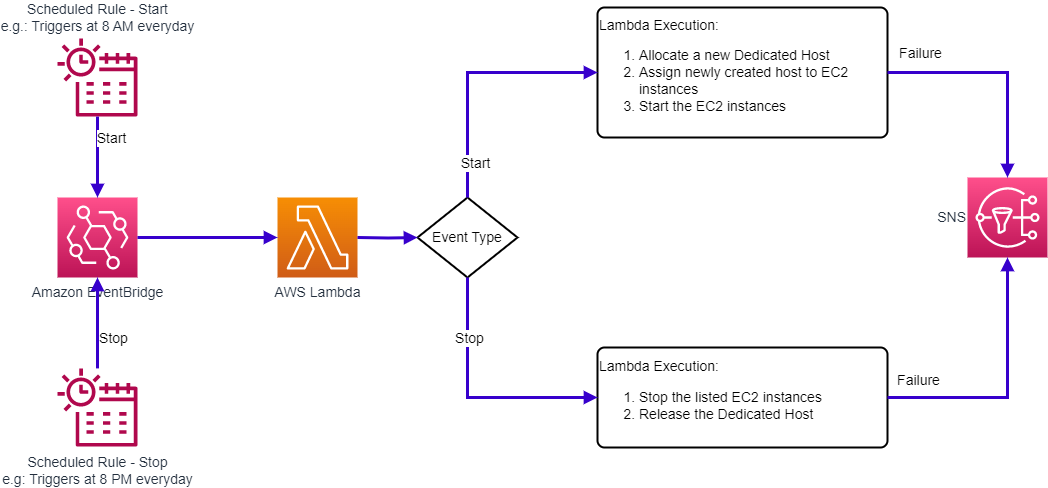

The diagram above was exported from draw.io. Its source (the exported page's mxGraphModel, read from the mxfile embedded in the PNG):
<mxGraphModel dx="1560" dy="1008" grid="1" gridSize="10" guides="1" tooltips="1" connect="1" arrows="1" fold="1" page="1" pageScale="1" pageWidth="850" pageHeight="1100" math="0" shadow="0">
  <root>
    <mxCell id="0" />
    <mxCell id="1" parent="0" />
    <mxCell id="XlJiWRMFpKOiyvTOe_JI-1" value="Amazon EventBridge" style="sketch=0;points=[[0,0,0],[0.25,0,0],[0.5,0,0],[0.75,0,0],[1,0,0],[0,1,0],[0.25,1,0],[0.5,1,0],[0.75,1,0],[1,1,0],[0,0.25,0],[0,0.5,0],[0,0.75,0],[1,0.25,0],[1,0.5,0],[1,0.75,0]];outlineConnect=0;fontColor=#232F3E;gradientColor=#FF4F8B;gradientDirection=north;fillColor=#BC1356;strokeColor=#ffffff;dashed=0;verticalLabelPosition=bottom;verticalAlign=top;align=center;html=1;fontSize=14;fontStyle=0;aspect=fixed;shape=mxgraph.aws4.resourceIcon;resIcon=mxgraph.aws4.eventbridge;labelPosition=center;" parent="1" vertex="1">
      <mxGeometry x="90" y="300" width="80" height="80" as="geometry" />
    </mxCell>
    <mxCell id="XlJiWRMFpKOiyvTOe_JI-2" value="Scheduled Rule - Start&lt;br style=&quot;font-size: 14px;&quot;&gt;e.g.: Triggers at 8 AM everyday" style="sketch=0;outlineConnect=0;fontColor=#232F3E;gradientColor=none;fillColor=#B0084D;strokeColor=none;dashed=0;verticalLabelPosition=top;verticalAlign=bottom;align=center;html=1;fontSize=14;fontStyle=0;aspect=fixed;pointerEvents=1;shape=mxgraph.aws4.eventbridge_scheduler;labelPosition=center;" parent="1" vertex="1">
      <mxGeometry x="90" y="140" width="80" height="80" as="geometry" />
    </mxCell>
    <mxCell id="XlJiWRMFpKOiyvTOe_JI-3" value="AWS Lambda" style="sketch=0;points=[[0,0,0],[0.25,0,0],[0.5,0,0],[0.75,0,0],[1,0,0],[0,1,0],[0.25,1,0],[0.5,1,0],[0.75,1,0],[1,1,0],[0,0.25,0],[0,0.5,0],[0,0.75,0],[1,0.25,0],[1,0.5,0],[1,0.75,0]];outlineConnect=0;fontColor=#232F3E;gradientColor=#F78E04;gradientDirection=north;fillColor=#D05C17;strokeColor=#ffffff;dashed=0;verticalLabelPosition=bottom;verticalAlign=top;align=center;html=1;fontSize=14;fontStyle=0;aspect=fixed;shape=mxgraph.aws4.resourceIcon;resIcon=mxgraph.aws4.lambda;" parent="1" vertex="1">
      <mxGeometry x="310" y="300" width="80" height="80" as="geometry" />
    </mxCell>
    <mxCell id="XlJiWRMFpKOiyvTOe_JI-4" value="Event Type" style="strokeWidth=2;html=1;shape=mxgraph.flowchart.decision;whiteSpace=wrap;fontSize=14;" parent="1" vertex="1">
      <mxGeometry x="450" y="300" width="100" height="80" as="geometry" />
    </mxCell>
    <mxCell id="XlJiWRMFpKOiyvTOe_JI-5" value="Lambda Execution:&lt;br style=&quot;font-size: 14px;&quot;&gt;&lt;ol style=&quot;font-size: 14px;&quot;&gt;&lt;li style=&quot;font-size: 14px;&quot;&gt;Allocate a new Dedicated Host&lt;/li&gt;&lt;li style=&quot;font-size: 14px;&quot;&gt;Assign newly created host to EC2 instances&lt;/li&gt;&lt;li style=&quot;font-size: 14px;&quot;&gt;Start the EC2 instances&lt;/li&gt;&lt;/ol&gt;" style="rounded=1;whiteSpace=wrap;html=1;absoluteArcSize=1;arcSize=14;strokeWidth=2;align=left;fontSize=14;" parent="1" vertex="1">
      <mxGeometry x="630" y="110" width="290" height="130" as="geometry" />
    </mxCell>
    <mxCell id="XlJiWRMFpKOiyvTOe_JI-7" value="Lambda Execution:&lt;br style=&quot;font-size: 14px;&quot;&gt;&lt;ol style=&quot;font-size: 14px;&quot;&gt;&lt;li style=&quot;font-size: 14px;&quot;&gt;&lt;span style=&quot;background-color: initial; font-size: 14px;&quot;&gt;Stop the listed EC2 instances&amp;nbsp;&lt;/span&gt;&lt;/li&gt;&lt;li style=&quot;font-size: 14px;&quot;&gt;&lt;span style=&quot;background-color: initial; font-size: 14px;&quot;&gt;Release the Dedicated Host&lt;/span&gt;&lt;/li&gt;&lt;/ol&gt;" style="rounded=1;whiteSpace=wrap;html=1;absoluteArcSize=1;arcSize=14;strokeWidth=2;align=left;fontSize=14;" parent="1" vertex="1">
      <mxGeometry x="630" y="450" width="290" height="100" as="geometry" />
    </mxCell>
    <mxCell id="XlJiWRMFpKOiyvTOe_JI-8" value="Scheduled Rule - Stop&lt;br style=&quot;font-size: 14px;&quot;&gt;e.g: Triggers at 8 PM everyday" style="sketch=0;outlineConnect=0;fontColor=#232F3E;gradientColor=none;fillColor=#B0084D;strokeColor=none;dashed=0;verticalLabelPosition=bottom;verticalAlign=top;align=center;html=1;fontSize=14;fontStyle=0;aspect=fixed;pointerEvents=1;shape=mxgraph.aws4.eventbridge_scheduler;" parent="1" vertex="1">
      <mxGeometry x="90" y="470" width="80" height="80" as="geometry" />
    </mxCell>
    <mxCell id="XlJiWRMFpKOiyvTOe_JI-10" value="" style="edgeStyle=orthogonalEdgeStyle;html=1;endArrow=block;elbow=vertical;startArrow=none;endFill=1;strokeColor=#3700CC;rounded=0;exitX=1;exitY=0.5;exitDx=0;exitDy=0;exitPerimeter=0;entryX=0;entryY=0.5;entryDx=0;entryDy=0;entryPerimeter=0;fillColor=#6a00ff;strokeWidth=3;fontSize=14;" parent="1" source="XlJiWRMFpKOiyvTOe_JI-1" target="XlJiWRMFpKOiyvTOe_JI-3" edge="1">
      <mxGeometry width="100" relative="1" as="geometry">
        <mxPoint x="200" y="320" as="sourcePoint" />
        <mxPoint x="300" y="320" as="targetPoint" />
      </mxGeometry>
    </mxCell>
    <mxCell id="XlJiWRMFpKOiyvTOe_JI-11" value="" style="edgeStyle=orthogonalEdgeStyle;html=1;endArrow=block;elbow=vertical;startArrow=none;endFill=1;strokeColor=#3700CC;rounded=0;entryX=0;entryY=0.5;entryDx=0;entryDy=0;entryPerimeter=0;fillColor=#6a00ff;strokeWidth=3;fontSize=14;" parent="1" target="XlJiWRMFpKOiyvTOe_JI-4" edge="1">
      <mxGeometry width="100" relative="1" as="geometry">
        <mxPoint x="390" y="340" as="sourcePoint" />
        <mxPoint x="320" y="350" as="targetPoint" />
      </mxGeometry>
    </mxCell>
    <mxCell id="XlJiWRMFpKOiyvTOe_JI-12" value="" style="edgeStyle=orthogonalEdgeStyle;html=1;endArrow=block;elbow=vertical;startArrow=none;endFill=1;strokeColor=#3700CC;rounded=0;entryX=0;entryY=0.5;entryDx=0;entryDy=0;fillColor=#6a00ff;strokeWidth=3;exitX=0.5;exitY=0;exitDx=0;exitDy=0;exitPerimeter=0;fontSize=14;" parent="1" source="XlJiWRMFpKOiyvTOe_JI-4" target="XlJiWRMFpKOiyvTOe_JI-5" edge="1">
      <mxGeometry width="100" relative="1" as="geometry">
        <mxPoint x="400" y="350" as="sourcePoint" />
        <mxPoint x="460" y="350" as="targetPoint" />
      </mxGeometry>
    </mxCell>
    <mxCell id="XlJiWRMFpKOiyvTOe_JI-13" value="Start" style="edgeLabel;html=1;align=center;verticalAlign=middle;resizable=0;points=[];fontSize=14;" parent="XlJiWRMFpKOiyvTOe_JI-12" vertex="1" connectable="0">
      <mxGeometry x="0.104" relative="1" as="geometry">
        <mxPoint x="-8" y="90" as="offset" />
      </mxGeometry>
    </mxCell>
    <mxCell id="XlJiWRMFpKOiyvTOe_JI-14" value="" style="edgeStyle=orthogonalEdgeStyle;html=1;endArrow=block;elbow=vertical;startArrow=none;endFill=1;strokeColor=#3700CC;rounded=0;entryX=0;entryY=0.5;entryDx=0;entryDy=0;fillColor=#6a00ff;strokeWidth=3;exitX=0.5;exitY=1;exitDx=0;exitDy=0;exitPerimeter=0;fontSize=14;" parent="1" source="XlJiWRMFpKOiyvTOe_JI-4" target="XlJiWRMFpKOiyvTOe_JI-7" edge="1">
      <mxGeometry width="100" relative="1" as="geometry">
        <mxPoint x="500" y="310" as="sourcePoint" />
        <mxPoint x="640" y="200" as="targetPoint" />
      </mxGeometry>
    </mxCell>
    <mxCell id="XlJiWRMFpKOiyvTOe_JI-15" value="Stop" style="edgeLabel;html=1;align=center;verticalAlign=middle;resizable=0;points=[];fontSize=14;" parent="XlJiWRMFpKOiyvTOe_JI-14" vertex="1" connectable="0">
      <mxGeometry x="0.104" relative="1" as="geometry">
        <mxPoint x="-17" y="-60" as="offset" />
      </mxGeometry>
    </mxCell>
    <mxCell id="XlJiWRMFpKOiyvTOe_JI-16" value="" style="edgeStyle=orthogonalEdgeStyle;html=1;endArrow=block;elbow=vertical;startArrow=none;endFill=1;strokeColor=#3700CC;rounded=0;entryX=0.5;entryY=1;entryDx=0;entryDy=0;entryPerimeter=0;fillColor=#6a00ff;strokeWidth=3;fontSize=14;" parent="1" source="XlJiWRMFpKOiyvTOe_JI-8" target="XlJiWRMFpKOiyvTOe_JI-1" edge="1">
      <mxGeometry width="100" relative="1" as="geometry">
        <mxPoint x="130" y="450" as="sourcePoint" />
        <mxPoint x="320" y="350" as="targetPoint" />
      </mxGeometry>
    </mxCell>
    <mxCell id="XlJiWRMFpKOiyvTOe_JI-17" value="" style="edgeStyle=orthogonalEdgeStyle;html=1;endArrow=block;elbow=vertical;startArrow=none;endFill=1;strokeColor=#3700CC;rounded=0;fillColor=#6a00ff;strokeWidth=3;fontSize=14;" parent="1" source="XlJiWRMFpKOiyvTOe_JI-2" edge="1">
      <mxGeometry width="100" relative="1" as="geometry">
        <mxPoint x="140" y="451" as="sourcePoint" />
        <mxPoint x="130" y="300" as="targetPoint" />
      </mxGeometry>
    </mxCell>
    <mxCell id="XlJiWRMFpKOiyvTOe_JI-19" value="Start" style="edgeLabel;html=1;align=center;verticalAlign=middle;resizable=0;points=[];fontSize=14;" parent="1" vertex="1" connectable="0">
      <mxGeometry x="510" y="260" as="geometry">
        <mxPoint x="-367" y="-20" as="offset" />
      </mxGeometry>
    </mxCell>
    <mxCell id="XlJiWRMFpKOiyvTOe_JI-21" value="Stop" style="edgeLabel;html=1;align=center;verticalAlign=middle;resizable=0;points=[];fontSize=14;" parent="1" vertex="1" connectable="0">
      <mxGeometry x="380" y="470" as="geometry">
        <mxPoint x="-235" y="-30" as="offset" />
      </mxGeometry>
    </mxCell>
    <mxCell id="7JxEMJF5Ft6mD6bCpZlX-1" value="SNS" style="sketch=0;points=[[0,0,0],[0.25,0,0],[0.5,0,0],[0.75,0,0],[1,0,0],[0,1,0],[0.25,1,0],[0.5,1,0],[0.75,1,0],[1,1,0],[0,0.25,0],[0,0.5,0],[0,0.75,0],[1,0.25,0],[1,0.5,0],[1,0.75,0]];outlineConnect=0;fontColor=#232F3E;gradientColor=#FF4F8B;gradientDirection=north;fillColor=#BC1356;strokeColor=#ffffff;dashed=0;verticalLabelPosition=middle;verticalAlign=middle;align=right;html=1;fontSize=14;fontStyle=0;aspect=fixed;shape=mxgraph.aws4.resourceIcon;resIcon=mxgraph.aws4.sns;labelPosition=left;" vertex="1" parent="1">
      <mxGeometry x="1000" y="280" width="80" height="80" as="geometry" />
    </mxCell>
    <mxCell id="7JxEMJF5Ft6mD6bCpZlX-2" value="" style="edgeStyle=orthogonalEdgeStyle;html=1;endArrow=block;elbow=vertical;startArrow=none;endFill=1;strokeColor=#3700CC;rounded=0;entryX=0.5;entryY=1;entryDx=0;entryDy=0;entryPerimeter=0;fillColor=#6a00ff;strokeWidth=3;fontSize=14;" edge="1" parent="1" source="XlJiWRMFpKOiyvTOe_JI-7" target="7JxEMJF5Ft6mD6bCpZlX-1">
      <mxGeometry width="100" relative="1" as="geometry">
        <mxPoint x="180" y="350" as="sourcePoint" />
        <mxPoint x="320" y="350" as="targetPoint" />
      </mxGeometry>
    </mxCell>
    <mxCell id="7JxEMJF5Ft6mD6bCpZlX-3" value="" style="edgeStyle=orthogonalEdgeStyle;html=1;endArrow=block;elbow=vertical;startArrow=none;endFill=1;strokeColor=#3700CC;rounded=0;entryX=0.5;entryY=0;entryDx=0;entryDy=0;entryPerimeter=0;fillColor=#6a00ff;strokeWidth=3;exitX=1;exitY=0.5;exitDx=0;exitDy=0;fontSize=14;" edge="1" parent="1" source="XlJiWRMFpKOiyvTOe_JI-5" target="7JxEMJF5Ft6mD6bCpZlX-1">
      <mxGeometry width="100" relative="1" as="geometry">
        <mxPoint x="930" y="480" as="sourcePoint" />
        <mxPoint x="1050" y="370" as="targetPoint" />
      </mxGeometry>
    </mxCell>
    <mxCell id="7JxEMJF5Ft6mD6bCpZlX-5" value="Failure" style="edgeLabel;html=1;align=center;verticalAlign=middle;resizable=0;points=[];fontSize=14;" vertex="1" connectable="0" parent="7JxEMJF5Ft6mD6bCpZlX-3">
      <mxGeometry x="-0.619" y="-1" relative="1" as="geometry">
        <mxPoint x="-10" y="-21" as="offset" />
      </mxGeometry>
    </mxCell>
    <mxCell id="7JxEMJF5Ft6mD6bCpZlX-6" value="Failure" style="edgeLabel;html=1;align=center;verticalAlign=middle;resizable=0;points=[];fontSize=14;" vertex="1" connectable="0" parent="1">
      <mxGeometry x="950" y="160" as="geometry">
        <mxPoint y="322" as="offset" />
      </mxGeometry>
    </mxCell>
  </root>
</mxGraphModel>